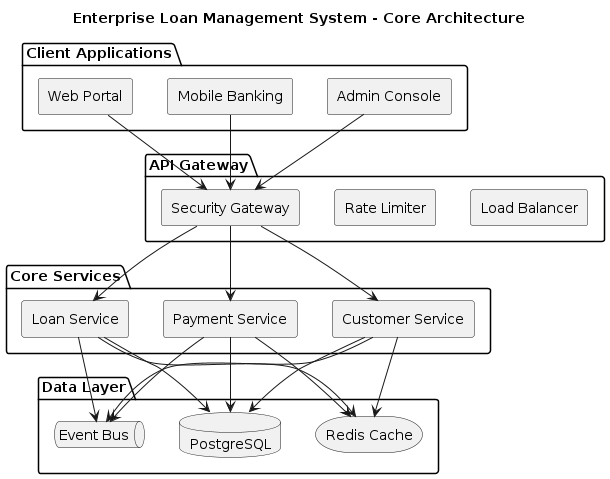

The diagram above was rendered by PlantUML. Its source (embedded in the PNG):
@startuml Banking System Architecture

skinparam backgroundColor #FFFFFF
skinparam componentStyle rectangle

title Enterprise Loan Management System - Core Architecture

package "Client Applications" {
    component [Web Portal] as WebApp
    component [Mobile Banking] as MobileApp
    component [Admin Console] as AdminApp
}

package "API Gateway" {
    component [Security Gateway] as Gateway
    component [Rate Limiter] as RateLimit
    component [Load Balancer] as LoadBalancer
}

package "Core Services" {
    component [Customer Service] as CustomerSvc
    component [Loan Service] as LoanSvc
    component [Payment Service] as PaymentSvc
}

package "Data Layer" {
    database "PostgreSQL" as DB
    storage "Redis Cache" as Cache
    queue "Event Bus" as Events
}

WebApp --> Gateway
MobileApp --> Gateway
AdminApp --> Gateway

Gateway --> CustomerSvc
Gateway --> LoanSvc
Gateway --> PaymentSvc

CustomerSvc --> DB
LoanSvc --> DB
PaymentSvc --> DB

CustomerSvc --> Cache
LoanSvc --> Cache
PaymentSvc --> Cache

CustomerSvc --> Events
LoanSvc --> Events
PaymentSvc --> Events

@enduml